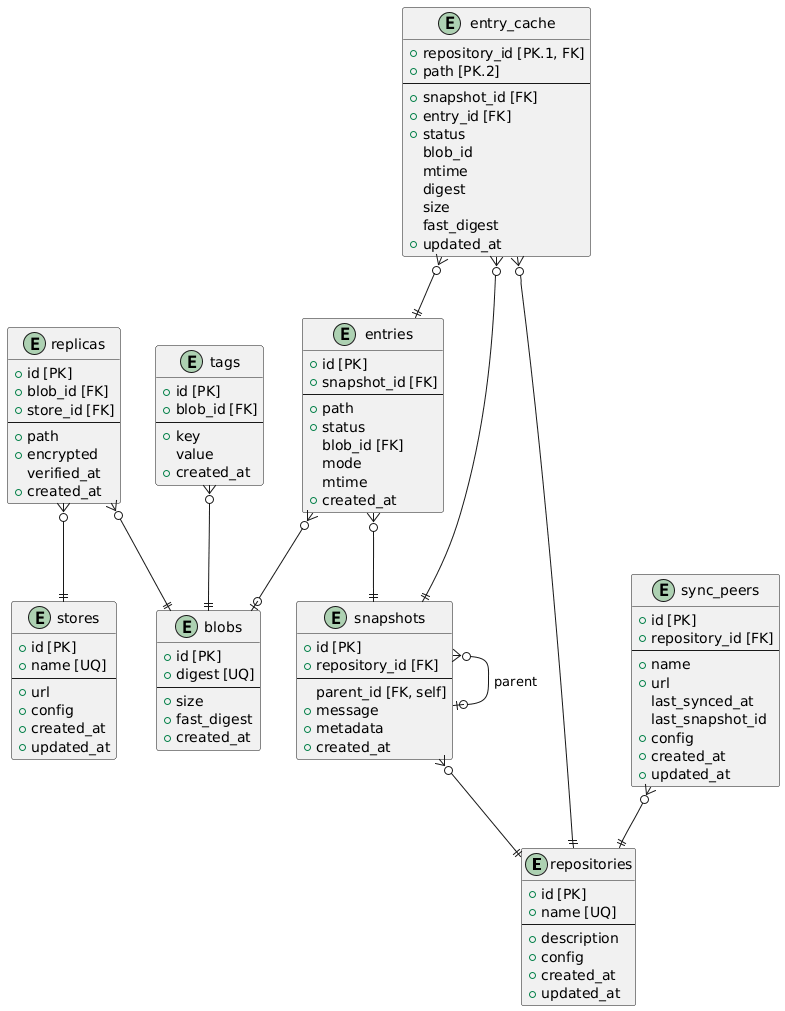

The diagram above was rendered by PlantUML. Its source (embedded in the PNG):
@startuml er_puml

entity repositories {
    + id [PK]
    + name [UQ]
    --
    + description
    + config
    + created_at
    + updated_at
}

entity snapshots {
    + id [PK]
    + repository_id [FK]
    --
      parent_id [FK, self]
    + message
    + metadata
    + created_at
}

snapshots }o--|| repositories
snapshots }o--o| snapshots : parent

entity blobs {
    + id [PK]
    + digest [UQ]
    --
    + size
    + fast_digest
    + created_at
}

entity entries {
    + id [PK]
    + snapshot_id [FK]
    --
    + path
    + status
      blob_id [FK]
      mode
      mtime
    + created_at
}

entries }o--|| snapshots
entries }o--o| blobs

entity entry_cache {
    + repository_id [PK.1, FK]
    + path [PK.2]
    --
    + snapshot_id [FK]
    + entry_id [FK]
    + status
      blob_id
      mtime
      digest
      size
      fast_digest
    + updated_at
}

entry_cache }o--|| repositories
entry_cache }o--|| snapshots
entry_cache }o--|| entries

entity stores {
    + id [PK]
    + name [UQ]
    --
    + url
    + config
    + created_at
    + updated_at
}

entity replicas {
    + id [PK]
    + blob_id [FK]
    + store_id [FK]
    --
    + path
    + encrypted
      verified_at
    + created_at
}

replicas }o--|| blobs
replicas }o--|| stores

entity tags {
    + id [PK]
    + blob_id [FK]
    --
    + key
      value
    + created_at
}

tags }o--|| blobs

entity sync_peers {
    + id [PK]
    + repository_id [FK]
    --
    + name
    + url
      last_synced_at
      last_snapshot_id
    + config
    + created_at
    + updated_at
}

sync_peers }o--|| repositories

@enduml